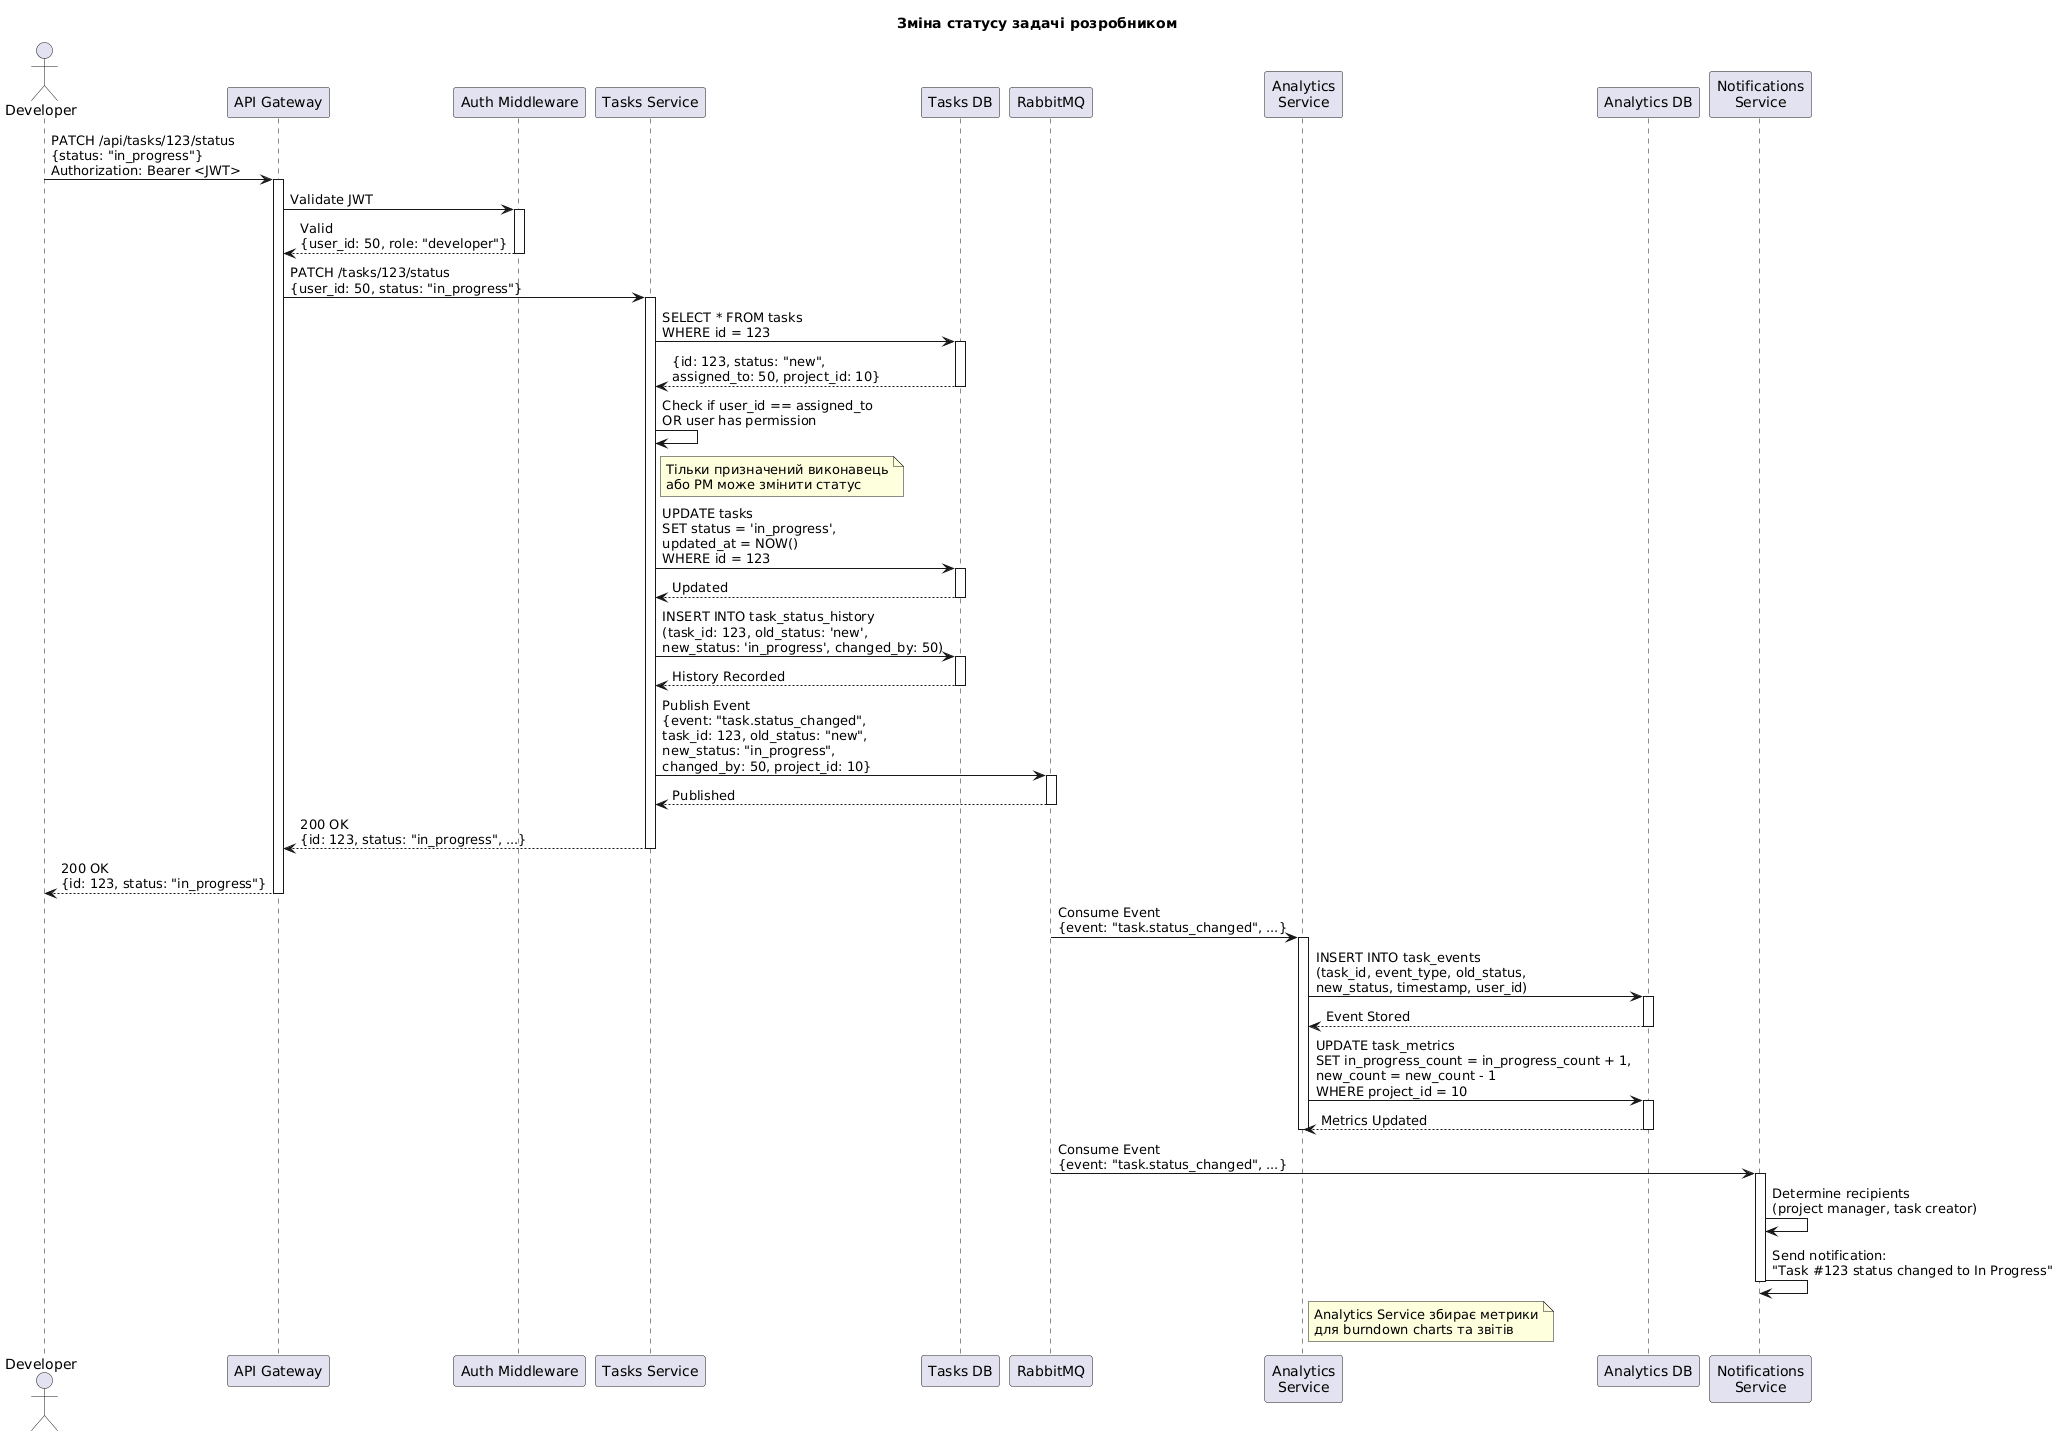

The diagram above was rendered by PlantUML. Its source (embedded in the PNG):
@startuml
title Зміна статусу задачі розробником

actor "Developer" as Dev
participant "API Gateway" as Gateway
participant "Auth Middleware" as Auth
participant "Tasks Service" as Tasks
participant "Tasks DB" as TasksDB
participant "RabbitMQ" as MQ
participant "Analytics\nService" as Analytics
participant "Analytics DB" as AnalyticsDB
participant "Notifications\nService" as Notifications

Dev -> Gateway: PATCH /api/tasks/123/status\n{status: "in_progress"}\nAuthorization: Bearer <JWT>
activate Gateway

Gateway -> Auth: Validate JWT
activate Auth
Auth --> Gateway: Valid\n{user_id: 50, role: "developer"}
deactivate Auth

Gateway -> Tasks: PATCH /tasks/123/status\n{user_id: 50, status: "in_progress"}
activate Tasks

' Get current task
Tasks -> TasksDB: SELECT * FROM tasks\nWHERE id = 123
activate TasksDB
TasksDB --> Tasks: {id: 123, status: "new",\nassigned_to: 50, project_id: 10}
deactivate TasksDB

' Check permissions
Tasks -> Tasks: Check if user_id == assigned_to\nOR user has permission
note right of Tasks
  Тільки призначений виконавець
  або PM може змінити статус
end note

' Update status
Tasks -> TasksDB: UPDATE tasks\nSET status = 'in_progress',\nupdated_at = NOW()\nWHERE id = 123
activate TasksDB
TasksDB --> Tasks: Updated
deactivate TasksDB

' Record status history
Tasks -> TasksDB: INSERT INTO task_status_history\n(task_id: 123, old_status: 'new',\nnew_status: 'in_progress', changed_by: 50)
activate TasksDB
TasksDB --> Tasks: History Recorded
deactivate TasksDB

' Publish event
Tasks -> MQ: Publish Event\n{event: "task.status_changed",\ntask_id: 123, old_status: "new",\nnew_status: "in_progress",\nchanged_by: 50, project_id: 10}
activate MQ
MQ --> Tasks: Published
deactivate MQ

Tasks --> Gateway: 200 OK\n{id: 123, status: "in_progress", ...}
deactivate Tasks

Gateway --> Dev: 200 OK\n{id: 123, status: "in_progress"}
deactivate Gateway

' Analytics Service consumes event
MQ -> Analytics: Consume Event\n{event: "task.status_changed", ...}
activate Analytics

Analytics -> AnalyticsDB: INSERT INTO task_events\n(task_id, event_type, old_status,\nnew_status, timestamp, user_id)
activate AnalyticsDB
AnalyticsDB --> Analytics: Event Stored
deactivate AnalyticsDB

Analytics -> AnalyticsDB: UPDATE task_metrics\nSET in_progress_count = in_progress_count + 1,\nnew_count = new_count - 1\nWHERE project_id = 10
activate AnalyticsDB
AnalyticsDB --> Analytics: Metrics Updated
deactivate AnalyticsDB

deactivate Analytics

' Notifications Service consumes event
MQ -> Notifications: Consume Event\n{event: "task.status_changed", ...}
activate Notifications

Notifications -> Notifications: Determine recipients\n(project manager, task creator)

Notifications -> Notifications: Send notification:\n"Task #123 status changed to In Progress"

deactivate Notifications

note right of Analytics
  Analytics Service збирає метрики
  для burndown charts та звітів
end note
@enduml